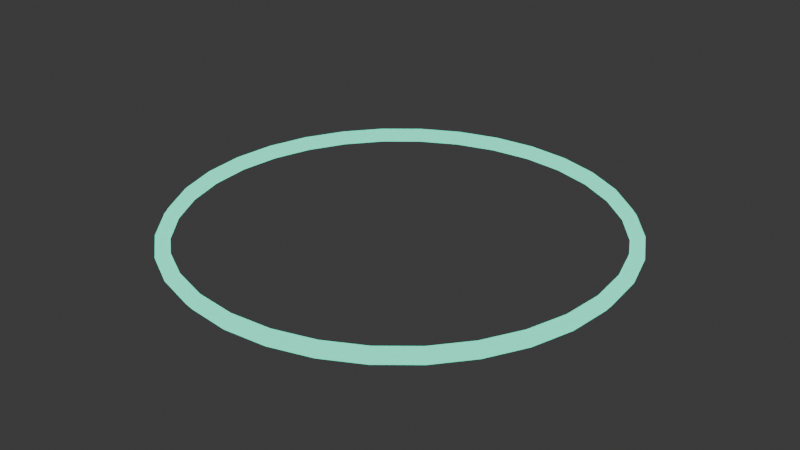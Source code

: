 # Source: VFX_AreaRing_v01.blend  (saved by Blender 5.2.44; exported with 4.5.12 LTS)
import bpy
from mathutils import Matrix  # noqa: F401  (used for matrix-valued properties, if any)

bpy.ops.wm.read_factory_settings(use_empty=True)
scene = bpy.context.scene
scene.name = 'Scene'

# ---- collections
col_collection = bpy.data.collections.new('Collection'); scene.collection.children.link(col_collection)

# ---- materials (node trees are filled in below, after node groups)
mat_mat_vfx_arearing = bpy.data.materials.new('MAT_VFX_AreaRing')
mat_mat_vfx_arearing.use_transparency_overlap = False
mat_mat_vfx_arearing.show_transparent_back = False
mat_mat_vfx_arearing.diffuse_color = (0.0497, 0.5209, 0.3515, 0.55)

# ---- material node trees
mat_mat_vfx_arearing.use_nodes = True; mat_mat_vfx_arearing.node_tree.nodes.clear()
_N = mat_mat_vfx_arearing.node_tree.nodes; _L = mat_mat_vfx_arearing.node_tree.links
n0 = _N.new('ShaderNodeOutputMaterial'); n0.name = 'Material Output'; n0.location = (0, 0)
n1 = _N.new('ShaderNodeBsdfPrincipled'); n1.name = 'Principled BSDF'; n1.location = (0, 0)
n1.inputs[0].default_value = (0.0497, 0.5209, 0.3515, 0.55)
n1.inputs[1].default_value = 0.05
n1.inputs[2].default_value = 0.18
n1.inputs[4].default_value = 0.55
n1.inputs[10].default_value = 0.005
n1.inputs[27].default_value = (0.0497, 0.5209, 0.3515, 1.0)
n1.inputs[28].default_value = 2.6
_L.new(n1.outputs[0], n0.inputs[0])
n0.is_active_output = True

# ---- world
world_world = bpy.data.worlds.new('World'); scene.world = world_world
world_world.use_nodes = True; world_world.node_tree.nodes.clear()
_N = world_world.node_tree.nodes; _L = world_world.node_tree.links
n0 = _N.new('ShaderNodeOutputWorld'); n0.name = 'World Output'; n0.location = (200, 100)
n1 = _N.new('ShaderNodeBackground'); n1.name = 'Background'; n1.location = (-200, 100)
n1.inputs[0].default_value = (0.05088, 0.05088, 0.05088, 1.0)
_L.new(n1.outputs[0], n0.inputs[0])
n0.is_active_output = True
world_world.color = (0.05088, 0.05088, 0.05088)
world_world.sun_shadow_jitter_overblur = 0.0

# ---- meshes
me_mesh_arearing = bpy.data.meshes.new('MESH_AreaRing')
me_mesh_arearing.from_pydata([(1.035, 0.0, 0.0), (1.011, 0.0, 0.03329), (0.9717, 0.0, 0.02057), (0.9717, 0.0, -0.02057), (1.011, 0.0, -0.03329), (1.015, 0.2019, 0.0), (0.9914, 0.1972, 0.03329), (0.953, 0.1896, 0.02057), (0.953, 0.1896, -0.02057), (0.9914, 0.1972, -0.03329), (0.9562, 0.3961, 0.0), (0.9339, 0.3868, 0.03329), (0.8977, 0.3718, 0.02057), (0.8977, 0.3718, -0.02057), (0.9339, 0.3868, -0.03329), (0.8606, 0.575, 0.0), (0.8405, 0.5616, 0.03329), (0.8079, 0.5398, 0.02057), (0.8079, 0.5398, -0.02057), (0.8405, 0.5616, -0.03329), (0.7319, 0.7319, 0.0), (0.7148, 0.7148, 0.03329), (0.6871, 0.6871, 0.02057), (0.6871, 0.6871, -0.02057), (0.7148, 0.7148, -0.03329), (0.575, 0.8606, 0.0), (0.5616, 0.8405, 0.03329), (0.5398, 0.8079, 0.02057), (0.5398, 0.8079, -0.02057), (0.5616, 0.8405, -0.03329), (0.3961, 0.9562, 0.0), (0.3868, 0.9339, 0.03329), (0.3718, 0.8977, 0.02057), (0.3718, 0.8977, -0.02057), (0.3868, 0.9339, -0.03329), (0.2019, 1.015, 0.0), (0.1972, 0.9914, 0.03329), (0.1896, 0.953, 0.02057), (0.1896, 0.953, -0.02057), (0.1972, 0.9914, -0.03329), (7.814e-08, 1.035, 0.0), (7.631e-08, 1.011, 0.03329), (7.336e-08, 0.9717, 0.02057), (7.336e-08, 0.9717, -0.02057), (7.631e-08, 1.011, -0.03329), (-0.2019, 1.015, 0.0), (-0.1972, 0.9914, 0.03329), (-0.1896, 0.953, 0.02057), (-0.1896, 0.953, -0.02057), (-0.1972, 0.9914, -0.03329), (-0.3961, 0.9562, 0.0), (-0.3868, 0.9339, 0.03329), (-0.3718, 0.8977, 0.02057), (-0.3718, 0.8977, -0.02057), (-0.3868, 0.9339, -0.03329), (-0.575, 0.8606, 0.0), (-0.5616, 0.8405, 0.03329), (-0.5398, 0.8079, 0.02057), (-0.5398, 0.8079, -0.02057), (-0.5616, 0.8405, -0.03329), (-0.7319, 0.7319, 0.0), (-0.7148, 0.7148, 0.03329), (-0.6871, 0.6871, 0.02057), (-0.6871, 0.6871, -0.02057), (-0.7148, 0.7148, -0.03329), (-0.8606, 0.575, 0.0), (-0.8405, 0.5616, 0.03329), (-0.8079, 0.5398, 0.02057), (-0.8079, 0.5398, -0.02057), (-0.8405, 0.5616, -0.03329), (-0.9562, 0.3961, 0.0), (-0.9339, 0.3868, 0.03329), (-0.8977, 0.3718, 0.02057), (-0.8977, 0.3718, -0.02057), (-0.9339, 0.3868, -0.03329), (-1.015, 0.2019, 0.0), (-0.9914, 0.1972, 0.03329), (-0.953, 0.1896, 0.02057), (-0.953, 0.1896, -0.02057), (-0.9914, 0.1972, -0.03329), (-1.035, 9.048e-08, 0.0), (-1.011, 8.837e-08, 0.03329), (-0.9717, 8.495e-08, 0.02057), (-0.9717, 8.495e-08, -0.02057), (-1.011, 8.837e-08, -0.03329), (-1.015, -0.2019, 0.0), (-0.9914, -0.1972, 0.03329), (-0.953, -0.1896, 0.02057), (-0.953, -0.1896, -0.02057), (-0.9914, -0.1972, -0.03329), (-0.9562, -0.3961, 0.0), (-0.9339, -0.3868, 0.03329), (-0.8977, -0.3718, 0.02057), (-0.8977, -0.3718, -0.02057), (-0.9339, -0.3868, -0.03329), (-0.8606, -0.575, 0.0), (-0.8405, -0.5616, 0.03329), (-0.8079, -0.5398, 0.02057), (-0.8079, -0.5398, -0.02057), (-0.8405, -0.5616, -0.03329), (-0.7319, -0.7319, 0.0), (-0.7148, -0.7148, 0.03329), (-0.6871, -0.6871, 0.02057), (-0.6871, -0.6871, -0.02057), (-0.7148, -0.7148, -0.03329), (-0.575, -0.8606, 0.0), (-0.5616, -0.8405, 0.03329), (-0.5398, -0.8079, 0.02057), (-0.5398, -0.8079, -0.02057), (-0.5616, -0.8405, -0.03329), (-0.3961, -0.9562, 0.0), (-0.3868, -0.9339, 0.03329), (-0.3718, -0.8977, 0.02057), (-0.3718, -0.8977, -0.02057), (-0.3868, -0.9339, -0.03329), (-0.2019, -1.015, 0.0), (-0.1972, -0.9914, 0.03329), (-0.1896, -0.953, 0.02057), (-0.1896, -0.953, -0.02057), (-0.1972, -0.9914, -0.03329), (7.814e-08, -1.035, 0.0), (7.631e-08, -1.011, 0.03329), (7.336e-08, -0.9717, 0.02057), (7.336e-08, -0.9717, -0.02057), (7.631e-08, -1.011, -0.03329), (0.2019, -1.015, 0.0), (0.1972, -0.9914, 0.03329), (0.1896, -0.953, 0.02057), (0.1896, -0.953, -0.02057), (0.1972, -0.9914, -0.03329), (0.3961, -0.9562, 0.0), (0.3868, -0.9339, 0.03329), (0.3718, -0.8977, 0.02057), (0.3718, -0.8977, -0.02057), (0.3868, -0.9339, -0.03329), (0.575, -0.8606, 0.0), (0.5616, -0.8405, 0.03329), (0.5398, -0.8079, 0.02057), (0.5398, -0.8079, -0.02057), (0.5616, -0.8405, -0.03329), (0.7319, -0.7319, 0.0), (0.7148, -0.7148, 0.03329), (0.6871, -0.6871, 0.02057), (0.6871, -0.6871, -0.02057), (0.7148, -0.7148, -0.03329), (0.8606, -0.575, 0.0), (0.8405, -0.5616, 0.03329), (0.8079, -0.5398, 0.02057), (0.8079, -0.5398, -0.02057), (0.8405, -0.5616, -0.03329), (0.9562, -0.3961, 0.0), (0.9339, -0.3868, 0.03329), (0.8977, -0.3718, 0.02057), (0.8977, -0.3718, -0.02057), (0.9339, -0.3868, -0.03329), (1.015, -0.2019, 0.0), (0.9914, -0.1972, 0.03329), (0.953, -0.1896, 0.02057), (0.953, -0.1896, -0.02057), (0.9914, -0.1972, -0.03329)], [], [(0, 5, 6, 1), (1, 6, 7, 2), (2, 7, 8, 3), (3, 8, 9, 4), (4, 9, 5, 0), (5, 10, 11, 6), (6, 11, 12, 7), (7, 12, 13, 8), (8, 13, 14, 9), (9, 14, 10, 5), (10, 15, 16, 11), (11, 16, 17, 12), (12, 17, 18, 13), (13, 18, 19, 14), (14, 19, 15, 10), (15, 20, 21, 16), (16, 21, 22, 17), (17, 22, 23, 18), (18, 23, 24, 19), (19, 24, 20, 15), (20, 25, 26, 21), (21, 26, 27, 22), (22, 27, 28, 23), (23, 28, 29, 24), (24, 29, 25, 20), (25, 30, 31, 26), (26, 31, 32, 27), (27, 32, 33, 28), (28, 33, 34, 29), (29, 34, 30, 25), (30, 35, 36, 31), (31, 36, 37, 32), (32, 37, 38, 33), (33, 38, 39, 34), (34, 39, 35, 30), (35, 40, 41, 36), (36, 41, 42, 37), (37, 42, 43, 38), (38, 43, 44, 39), (39, 44, 40, 35), (40, 45, 46, 41), (41, 46, 47, 42), (42, 47, 48, 43), (43, 48, 49, 44), (44, 49, 45, 40), (45, 50, 51, 46), (46, 51, 52, 47), (47, 52, 53, 48), (48, 53, 54, 49), (49, 54, 50, 45), (50, 55, 56, 51), (51, 56, 57, 52), (52, 57, 58, 53), (53, 58, 59, 54), (54, 59, 55, 50), (55, 60, 61, 56), (56, 61, 62, 57), (57, 62, 63, 58), (58, 63, 64, 59), (59, 64, 60, 55), (60, 65, 66, 61), (61, 66, 67, 62), (62, 67, 68, 63), (63, 68, 69, 64), (64, 69, 65, 60), (65, 70, 71, 66), (66, 71, 72, 67), (67, 72, 73, 68), (68, 73, 74, 69), (69, 74, 70, 65), (70, 75, 76, 71), (71, 76, 77, 72), (72, 77, 78, 73), (73, 78, 79, 74), (74, 79, 75, 70), (75, 80, 81, 76), (76, 81, 82, 77), (77, 82, 83, 78), (78, 83, 84, 79), (79, 84, 80, 75), (80, 85, 86, 81), (81, 86, 87, 82), (82, 87, 88, 83), (83, 88, 89, 84), (84, 89, 85, 80), (85, 90, 91, 86), (86, 91, 92, 87), (87, 92, 93, 88), (88, 93, 94, 89), (89, 94, 90, 85), (90, 95, 96, 91), (91, 96, 97, 92), (92, 97, 98, 93), (93, 98, 99, 94), (94, 99, 95, 90), (95, 100, 101, 96), (96, 101, 102, 97), (97, 102, 103, 98), (98, 103, 104, 99), (99, 104, 100, 95), (100, 105, 106, 101), (101, 106, 107, 102), (102, 107, 108, 103), (103, 108, 109, 104), (104, 109, 105, 100), (105, 110, 111, 106), (106, 111, 112, 107), (107, 112, 113, 108), (108, 113, 114, 109), (109, 114, 110, 105), (110, 115, 116, 111), (111, 116, 117, 112), (112, 117, 118, 113), (113, 118, 119, 114), (114, 119, 115, 110), (115, 120, 121, 116), (116, 121, 122, 117), (117, 122, 123, 118), (118, 123, 124, 119), (119, 124, 120, 115), (120, 125, 126, 121), (121, 126, 127, 122), (122, 127, 128, 123), (123, 128, 129, 124), (124, 129, 125, 120), (125, 130, 131, 126), (126, 131, 132, 127), (127, 132, 133, 128), (128, 133, 134, 129), (129, 134, 130, 125), (130, 135, 136, 131), (131, 136, 137, 132), (132, 137, 138, 133), (133, 138, 139, 134), (134, 139, 135, 130), (135, 140, 141, 136), (136, 141, 142, 137), (137, 142, 143, 138), (138, 143, 144, 139), (139, 144, 140, 135), (140, 145, 146, 141), (141, 146, 147, 142), (142, 147, 148, 143), (143, 148, 149, 144), (144, 149, 145, 140), (145, 150, 151, 146), (146, 151, 152, 147), (147, 152, 153, 148), (148, 153, 154, 149), (149, 154, 150, 145), (150, 155, 156, 151), (151, 156, 157, 152), (152, 157, 158, 153), (153, 158, 159, 154), (154, 159, 155, 150), (155, 0, 1, 156), (156, 1, 2, 157), (157, 2, 3, 158), (158, 3, 4, 159), (159, 4, 0, 155)])
me_mesh_arearing.polygons.foreach_set('use_smooth', [True] * 160)
_uv = me_mesh_arearing.uv_layers.new(name='UVMap')
_uv.uv.foreach_set('vector', [0.5, 0.6, 0.5312, 0.6, 0.5312, 0.8, 0.5, 0.8, 0.5, 0.8, 0.5312, 0.8, 0.5312, 1.0, 0.5, 1.0, 0.5, 0.0, 0.5312, 0.0, 0.5312, 0.2, 0.5, 0.2, 0.5, 0.2, 0.5312, 0.2, 0.5312, 0.4, 0.5, 0.4, 0.5, 0.4, 0.5312, 0.4, 0.5312, 0.6, 0.5, 0.6, 0.5312, 0.6, 0.5625, 0.6, 0.5625, 0.8, 0.5312, 0.8, 0.5312, 0.8, 0.5625, 0.8, 0.5625, 1.0, 0.5312, 1.0, 0.5312, 0.0, 0.5625, 0.0, 0.5625, 0.2, 0.5312, 0.2, 0.5312, 0.2, 0.5625, 0.2, 0.5625, 0.4, 0.5312, 0.4, 0.5312, 0.4, 0.5625, 0.4, 0.5625, 0.6, 0.5312, 0.6, 0.5625, 0.6, 0.5938, 0.6, 0.5938, 0.8, 0.5625, 0.8, 0.5625, 0.8, 0.5938, 0.8, 0.5938, 1.0, 0.5625, 1.0, 0.5625, 0.0, 0.5938, 0.0, 0.5938, 0.2, 0.5625, 0.2, 0.5625, 0.2, 0.5938, 0.2, 0.5938, 0.4, 0.5625, 0.4, 0.5625, 0.4, 0.5938, 0.4, 0.5938, 0.6, 0.5625, 0.6, 0.5938, 0.6, 0.625, 0.6, 0.625, 0.8, 0.5938, 0.8, 0.5938, 0.8, 0.625, 0.8, 0.625, 1.0, 0.5938, 1.0, 0.5938, 0.0, 0.625, 0.0, 0.625, 0.2, 0.5938, 0.2, 0.5938, 0.2, 0.625, 0.2, 0.625, 0.4, 0.5938, 0.4, 0.5938, 0.4, 0.625, 0.4, 0.625, 0.6, 0.5938, 0.6, 0.625, 0.6, 0.6562, 0.6, 0.6562, 0.8, 0.625, 0.8, 0.625, 0.8, 0.6562, 0.8, 0.6562, 1.0, 0.625, 1.0, 0.625, 0.0, 0.6562, 0.0, 0.6562, 0.2, 0.625, 0.2, 0.625, 0.2, 0.6562, 0.2, 0.6562, 0.4, 0.625, 0.4, 0.625, 0.4, 0.6562, 0.4, 0.6562, 0.6, 0.625, 0.6, 0.6562, 0.6, 0.6875, 0.6, 0.6875, 0.8, 0.6562, 0.8, 0.6562, 0.8, 0.6875, 0.8, 0.6875, 1.0, 0.6562, 1.0, 0.6562, 0.0, 0.6875, 0.0, 0.6875, 0.2, 0.6562, 0.2, 0.6562, 0.2, 0.6875, 0.2, 0.6875, 0.4, 0.6562, 0.4, 0.6562, 0.4, 0.6875, 0.4, 0.6875, 0.6, 0.6562, 0.6, 0.6875, 0.6, 0.7188, 0.6, 0.7188, 0.8, 0.6875, 0.8, 0.6875, 0.8, 0.7188, 0.8, 0.7188, 1.0, 0.6875, 1.0, 0.6875, 0.0, 0.7188, 0.0, 0.7188, 0.2, 0.6875, 0.2, 0.6875, 0.2, 0.7188, 0.2, 0.7188, 0.4, 0.6875, 0.4, 0.6875, 0.4, 0.7188, 0.4, 0.7188, 0.6, 0.6875, 0.6, 0.7188, 0.6, 0.75, 0.6, 0.75, 0.8, 0.7188, 0.8, 0.7188, 0.8, 0.75, 0.8, 0.75, 1.0, 0.7188, 1.0, 0.7188, 0.0, 0.75, 0.0, 0.75, 0.2, 0.7188, 0.2, 0.7188, 0.2, 0.75, 0.2, 0.75, 0.4, 0.7188, 0.4, 0.7188, 0.4, 0.75, 0.4, 0.75, 0.6, 0.7188, 0.6, 0.75, 0.6, 0.7812, 0.6, 0.7812, 0.8, 0.75, 0.8, 0.75, 0.8, 0.7812, 0.8, 0.7812, 1.0, 0.75, 1.0, 0.75, 0.0, 0.7812, 0.0, 0.7812, 0.2, 0.75, 0.2, 0.75, 0.2, 0.7812, 0.2, 0.7812, 0.4, 0.75, 0.4, 0.75, 0.4, 0.7812, 0.4, 0.7812, 0.6, 0.75, 0.6, 0.7812, 0.6, 0.8125, 0.6, 0.8125, 0.8, 0.7812, 0.8, 0.7812, 0.8, 0.8125, 0.8, 0.8125, 1.0, 0.7812, 1.0, 0.7812, 0.0, 0.8125, 0.0, 0.8125, 0.2, 0.7812, 0.2, 0.7812, 0.2, 0.8125, 0.2, 0.8125, 0.4, 0.7812, 0.4, 0.7812, 0.4, 0.8125, 0.4, 0.8125, 0.6, 0.7812, 0.6, 0.8125, 0.6, 0.8438, 0.6, 0.8438, 0.8, 0.8125, 0.8, 0.8125, 0.8, 0.8438, 0.8, 0.8438, 1.0, 0.8125, 1.0, 0.8125, 0.0, 0.8438, 0.0, 0.8438, 0.2, 0.8125, 0.2, 0.8125, 0.2, 0.8438, 0.2, 0.8438, 0.4, 0.8125, 0.4, 0.8125, 0.4, 0.8438, 0.4, 0.8438, 0.6, 0.8125, 0.6, 0.8438, 0.6, 0.875, 0.6, 0.875, 0.8, 0.8438, 0.8, 0.8438, 0.8, 0.875, 0.8, 0.875, 1.0, 0.8438, 1.0, 0.8438, 0.0, 0.875, 0.0, 0.875, 0.2, 0.8438, 0.2, 0.8438, 0.2, 0.875, 0.2, 0.875, 0.4, 0.8438, 0.4, 0.8438, 0.4, 0.875, 0.4, 0.875, 0.6, 0.8438, 0.6, 0.875, 0.6, 0.9062, 0.6, 0.9062, 0.8, 0.875, 0.8, 0.875, 0.8, 0.9062, 0.8, 0.9062, 1.0, 0.875, 1.0, 0.875, 0.0, 0.9062, 0.0, 0.9062, 0.2, 0.875, 0.2, 0.875, 0.2, 0.9062, 0.2, 0.9062, 0.4, 0.875, 0.4, 0.875, 0.4, 0.9062, 0.4, 0.9062, 0.6, 0.875, 0.6, 0.9062, 0.6, 0.9375, 0.6, 0.9375, 0.8, 0.9062, 0.8, 0.9062, 0.8, 0.9375, 0.8, 0.9375, 1.0, 0.9062, 1.0, 0.9062, 0.0, 0.9375, 0.0, 0.9375, 0.2, 0.9062, 0.2, 0.9062, 0.2, 0.9375, 0.2, 0.9375, 0.4, 0.9062, 0.4, 0.9062, 0.4, 0.9375, 0.4, 0.9375, 0.6, 0.9062, 0.6, 0.9375, 0.6, 0.9688, 0.6, 0.9688, 0.8, 0.9375, 0.8, 0.9375, 0.8, 0.9688, 0.8, 0.9688, 1.0, 0.9375, 1.0, 0.9375, 0.0, 0.9688, 0.0, 0.9688, 0.2, 0.9375, 0.2, 0.9375, 0.2, 0.9688, 0.2, 0.9688, 0.4, 0.9375, 0.4, 0.9375, 0.4, 0.9688, 0.4, 0.9688, 0.6, 0.9375, 0.6, 0.9688, 0.6, 1.0, 0.6, 1.0, 0.8, 0.9688, 0.8, 0.9688, 0.8, 1.0, 0.8, 1.0, 1.0, 0.9688, 1.0, 0.9688, 0.0, 1.0, 0.0, 1.0, 0.2, 0.9688, 0.2, 0.9688, 0.2, 1.0, 0.2, 1.0, 0.4, 0.9688, 0.4, 0.9688, 0.4, 1.0, 0.4, 1.0, 0.6, 0.9688, 0.6, 0.0, 0.6, 0.03125, 0.6, 0.03125, 0.8, 0.0, 0.8, 0.0, 0.8, 0.03125, 0.8, 0.03125, 1.0, 0.0, 1.0, 0.0, 0.0, 0.03125, 0.0, 0.03125, 0.2, 0.0, 0.2, 0.0, 0.2, 0.03125, 0.2, 0.03125, 0.4, 0.0, 0.4, 0.0, 0.4, 0.03125, 0.4, 0.03125, 0.6, 0.0, 0.6, 0.03125, 0.6, 0.0625, 0.6, 0.0625, 0.8, 0.03125, 0.8, 0.03125, 0.8, 0.0625, 0.8, 0.0625, 1.0, 0.03125, 1.0, 0.03125, 0.0, 0.0625, 0.0, 0.0625, 0.2, 0.03125, 0.2, 0.03125, 0.2, 0.0625, 0.2, 0.0625, 0.4, 0.03125, 0.4, 0.03125, 0.4, 0.0625, 0.4, 0.0625, 0.6, 0.03125, 0.6, 0.0625, 0.6, 0.09375, 0.6, 0.09375, 0.8, 0.0625, 0.8, 0.0625, 0.8, 0.09375, 0.8, 0.09375, 1.0, 0.0625, 1.0, 0.0625, 0.0, 0.09375, 0.0, 0.09375, 0.2, 0.0625, 0.2, 0.0625, 0.2, 0.09375, 0.2, 0.09375, 0.4, 0.0625, 0.4, 0.0625, 0.4, 0.09375, 0.4, 0.09375, 0.6, 0.0625, 0.6, 0.09375, 0.6, 0.125, 0.6, 0.125, 0.8, 0.09375, 0.8, 0.09375, 0.8, 0.125, 0.8, 0.125, 1.0, 0.09375, 1.0, 0.09375, 0.0, 0.125, 0.0, 0.125, 0.2, 0.09375, 0.2, 0.09375, 0.2, 0.125, 0.2, 0.125, 0.4, 0.09375, 0.4, 0.09375, 0.4, 0.125, 0.4, 0.125, 0.6, 0.09375, 0.6, 0.125, 0.6, 0.1562, 0.6, 0.1562, 0.8, 0.125, 0.8, 0.125, 0.8, 0.1562, 0.8, 0.1562, 1.0, 0.125, 1.0, 0.125, 0.0, 0.1562, 0.0, 0.1562, 0.2, 0.125, 0.2, 0.125, 0.2, 0.1562, 0.2, 0.1562, 0.4, 0.125, 0.4, 0.125, 0.4, 0.1562, 0.4, 0.1562, 0.6, 0.125, 0.6, 0.1562, 0.6, 0.1875, 0.6, 0.1875, 0.8, 0.1562, 0.8, 0.1562, 0.8, 0.1875, 0.8, 0.1875, 1.0, 0.1562, 1.0, 0.1562, 0.0, 0.1875, 0.0, 0.1875, 0.2, 0.1562, 0.2, 0.1562, 0.2, 0.1875, 0.2, 0.1875, 0.4, 0.1562, 0.4, 0.1562, 0.4, 0.1875, 0.4, 0.1875, 0.6, 0.1562, 0.6, 0.1875, 0.6, 0.2188, 0.6, 0.2188, 0.8, 0.1875, 0.8, 0.1875, 0.8, 0.2188, 0.8, 0.2188, 1.0, 0.1875, 1.0, 0.1875, 0.0, 0.2188, 0.0, 0.2188, 0.2, 0.1875, 0.2, 0.1875, 0.2, 0.2188, 0.2, 0.2188, 0.4, 0.1875, 0.4, 0.1875, 0.4, 0.2188, 0.4, 0.2188, 0.6, 0.1875, 0.6, 0.2188, 0.6, 0.25, 0.6, 0.25, 0.8, 0.2188, 0.8, 0.2188, 0.8, 0.25, 0.8, 0.25, 1.0, 0.2188, 1.0, 0.2188, 0.0, 0.25, 0.0, 0.25, 0.2, 0.2188, 0.2, 0.2188, 0.2, 0.25, 0.2, 0.25, 0.4, 0.2188, 0.4, 0.2188, 0.4, 0.25, 0.4, 0.25, 0.6, 0.2188, 0.6, 0.25, 0.6, 0.2812, 0.6, 0.2812, 0.8, 0.25, 0.8, 0.25, 0.8, 0.2812, 0.8, 0.2812, 1.0, 0.25, 1.0, 0.25, 0.0, 0.2812, 0.0, 0.2812, 0.2, 0.25, 0.2, 0.25, 0.2, 0.2812, 0.2, 0.2812, 0.4, 0.25, 0.4, 0.25, 0.4, 0.2812, 0.4, 0.2812, 0.6, 0.25, 0.6, 0.2812, 0.6, 0.3125, 0.6, 0.3125, 0.8, 0.2812, 0.8, 0.2812, 0.8, 0.3125, 0.8, 0.3125, 1.0, 0.2812, 1.0, 0.2812, 0.0, 0.3125, 0.0, 0.3125, 0.2, 0.2812, 0.2, 0.2812, 0.2, 0.3125, 0.2, 0.3125, 0.4, 0.2812, 0.4, 0.2812, 0.4, 0.3125, 0.4, 0.3125, 0.6, 0.2812, 0.6, 0.3125, 0.6, 0.3438, 0.6, 0.3438, 0.8, 0.3125, 0.8, 0.3125, 0.8, 0.3438, 0.8, 0.3438, 1.0, 0.3125, 1.0, 0.3125, 0.0, 0.3438, 0.0, 0.3438, 0.2, 0.3125, 0.2, 0.3125, 0.2, 0.3438, 0.2, 0.3438, 0.4, 0.3125, 0.4, 0.3125, 0.4, 0.3438, 0.4, 0.3438, 0.6, 0.3125, 0.6, 0.3438, 0.6, 0.375, 0.6, 0.375, 0.8, 0.3438, 0.8, 0.3438, 0.8, 0.375, 0.8, 0.375, 1.0, 0.3438, 1.0, 0.3438, 0.0, 0.375, 0.0, 0.375, 0.2, 0.3438, 0.2, 0.3438, 0.2, 0.375, 0.2, 0.375, 0.4, 0.3438, 0.4, 0.3438, 0.4, 0.375, 0.4, 0.375, 0.6, 0.3438, 0.6, 0.375, 0.6, 0.4062, 0.6, 0.4062, 0.8, 0.375, 0.8, 0.375, 0.8, 0.4062, 0.8, 0.4062, 1.0, 0.375, 1.0, 0.375, 0.0, 0.4062, 0.0, 0.4062, 0.2, 0.375, 0.2, 0.375, 0.2, 0.4062, 0.2, 0.4062, 0.4, 0.375, 0.4, 0.375, 0.4, 0.4062, 0.4, 0.4062, 0.6, 0.375, 0.6, 0.4062, 0.6, 0.4375, 0.6, 0.4375, 0.8, 0.4062, 0.8, 0.4062, 0.8, 0.4375, 0.8, 0.4375, 1.0, 0.4062, 1.0, 0.4062, 0.0, 0.4375, 0.0, 0.4375, 0.2, 0.4062, 0.2, 0.4062, 0.2, 0.4375, 0.2, 0.4375, 0.4, 0.4062, 0.4, 0.4062, 0.4, 0.4375, 0.4, 0.4375, 0.6, 0.4062, 0.6, 0.4375, 0.6, 0.4688, 0.6, 0.4688, 0.8, 0.4375, 0.8, 0.4375, 0.8, 0.4688, 0.8, 0.4688, 1.0, 0.4375, 1.0, 0.4375, 0.0, 0.4688, 0.0, 0.4688, 0.2, 0.4375, 0.2, 0.4375, 0.2, 0.4688, 0.2, 0.4688, 0.4, 0.4375, 0.4, 0.4375, 0.4, 0.4688, 0.4, 0.4688, 0.6, 0.4375, 0.6, 0.4688, 0.6, 0.5, 0.6, 0.5, 0.8, 0.4688, 0.8, 0.4688, 0.8, 0.5, 0.8, 0.5, 1.0, 0.4688, 1.0, 0.4688, 0.0, 0.5, 0.0, 0.5, 0.2, 0.4688, 0.2, 0.4688, 0.2, 0.5, 0.2, 0.5, 0.4, 0.4688, 0.4, 0.4688, 0.4, 0.5, 0.4, 0.5, 0.6, 0.4688, 0.6])
me_mesh_arearing.materials.append(mat_mat_vfx_arearing)
me_mesh_arearing.update()

# ---- objects
ob_mesh_arearing = bpy.data.objects.new('MESH_AreaRing', me_mesh_arearing)
ob_vfx_arearing = bpy.data.objects.new('VFX_AreaRing', None)

# ---- transforms, parenting, visibility, modifiers, constraints
ob_mesh_arearing.parent = ob_vfx_arearing
ob_mesh_arearing.location = (0.0, 0.0, 0.012)
ob_vfx_arearing.location = (0.0, 0.0, 0.0)
ob_vfx_arearing.empty_display_size = 0.08

# ---- collection membership
col_collection.objects.link(ob_mesh_arearing)
col_collection.objects.link(ob_vfx_arearing)

# ---- scene / render settings (as saved in the file)
scene.frame_start = 1; scene.frame_end = 250; scene.frame_set(1)
scene.render.engine = 'BLENDER_EEVEE_NEXT'
scene.render.fps = 30
scene.render.bake_bias = 0.0
scene.render.bake_samples = 0
scene.render.compositor_device = 'GPU'
scene.eevee.use_volume_custom_range = False
scene.eevee.fast_gi_thickness_near = 0.1
scene.eevee.fast_gi_thickness_far = 0.0
scene.eevee.ray_tracing_options.screen_trace_thickness = 0.1
bpy.context.view_layer.update()

# ---- added for rendering (the .blend has no active camera): camera
cam_auto = bpy.data.cameras.new('AutoCamera')
cam_auto.lens = 50.0
cam_auto.sensor_width = 36.0
cam_auto.clip_end = 1000.0
ob_auto_camera = bpy.data.objects.new('AutoCamera', cam_auto)
scene.collection.objects.link(ob_auto_camera)
ob_auto_camera.location = (2.70922, -3.25107, 2.17938)
ob_auto_camera.rotation_euler = (1.09748, -7.21219e-08, 0.694738)
scene.camera = ob_auto_camera
bpy.context.view_layer.update()
